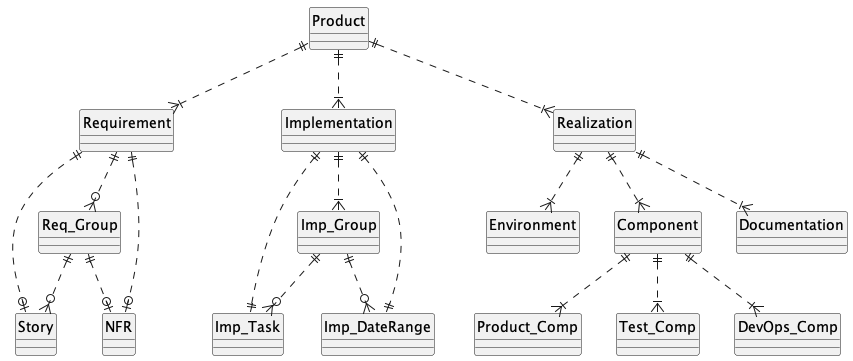

The diagram above was rendered by PlantUML. Its source (embedded in the PNG):
@startuml

' Entity-Relationship Diagram: Product

' hide the circle with letter
hide circle

Product ||..|{ Requirement
Product ||..|{ Implementation
Product ||..|{ Realization

Requirement ||..o{ Req_Group
Requirement ||..o| Story
Requirement ||..o| NFR
Req_Group ||..o{ Story
Req_Group ||..o| NFR

Implementation ||..|{ Imp_Group
Implementation ||..|| Imp_Task
Implementation ||..|| Imp_DateRange
Imp_Group ||..o{ Imp_Task
Imp_Group ||..o{ Imp_DateRange

Realization ||..|{ Environment
Realization ||..|{ Component
Realization ||..|{ Documentation
Component ||..|{ Product_Comp
Component ||..|{ Test_Comp
Component ||..|{ DevOps_Comp

' Analagy: Requirements => Movie Script, Implementation => Movie Production, Realization => Movie
' Anti-pattern: Stories and NFR's are disjointed requirement snippets written in the context of an implementation timeframe.
' Anti-pattern: Stories and NFR's do not have cohesive visibility. We do not have a complete and uniform requirements specification.

@enduml